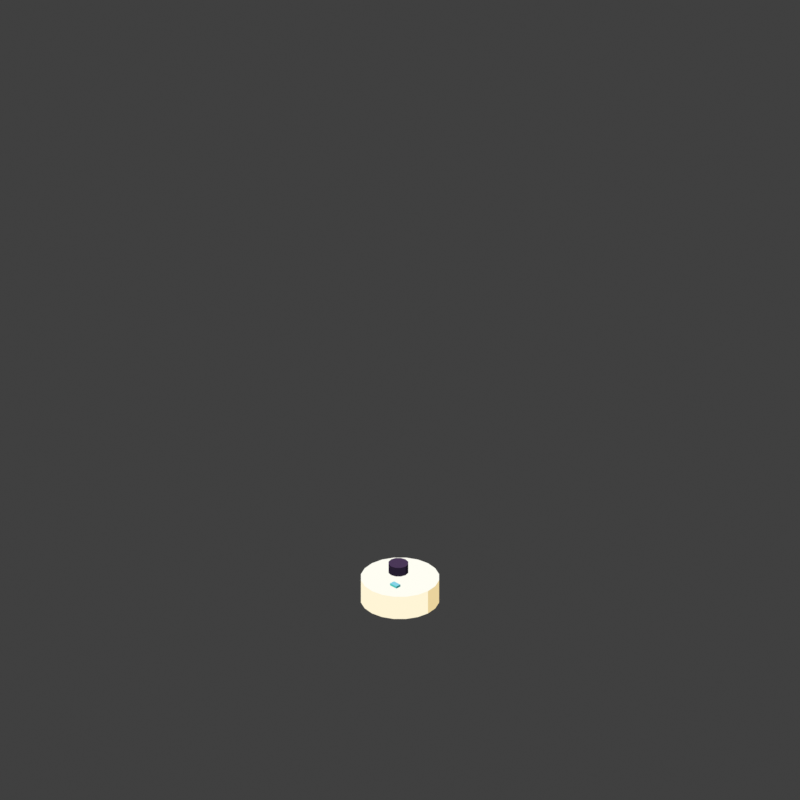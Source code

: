 # Source: vacuum.blend  (saved by Blender 4.2.66; exported with 4.5.12 LTS)
import bpy
from mathutils import Matrix  # noqa: F401  (used for matrix-valued properties, if any)

bpy.ops.wm.read_factory_settings(use_empty=True)
scene = bpy.context.scene
scene.name = 'Scene'

# ---- collections
col_collection = bpy.data.collections.new('Collection'); scene.collection.children.link(col_collection)

# ---- materials (node trees are filled in below, after node groups)
mat_ead39d = bpy.data.materials.new('#ead39d')
mat_fff5d6 = bpy.data.materials.new('#fff5d6')
mat_fffef3 = bpy.data.materials.new('#fffef3')
mat_17121e = bpy.data.materials.new('#17121e')
mat_251d2f = bpy.data.materials.new('#251d2f')
mat_4a3857 = bpy.data.materials.new('#4a3857')
mat_277f7e = bpy.data.materials.new('#277f7e')
mat_52c7bd = bpy.data.materials.new('#52c7bd')
mat_86d4e8 = bpy.data.materials.new('#86d4e8')

# ---- material node trees
mat_ead39d.use_nodes = True; mat_ead39d.node_tree.nodes.clear()
_N = mat_ead39d.node_tree.nodes; _L = mat_ead39d.node_tree.links
n0 = _N.new('ShaderNodeEmission'); n0.name = 'Emission'; n0.location = (0, 0)
n0.inputs[0].default_value = (0.8228, 0.6514, 0.3372, 1.0)
n1 = _N.new('ShaderNodeOutputMaterial'); n1.name = 'Material Output'; n1.location = (0, 0)
_L.new(n0.outputs[0], n1.inputs[0])
n1.is_active_output = True
mat_fff5d6.use_nodes = True; mat_fff5d6.node_tree.nodes.clear()
_N = mat_fff5d6.node_tree.nodes; _L = mat_fff5d6.node_tree.links
n0 = _N.new('ShaderNodeEmission'); n0.name = 'Emission'; n0.location = (0, 0)
n0.inputs[0].default_value = (1.0, 0.9131, 0.6724, 1.0)
n1 = _N.new('ShaderNodeOutputMaterial'); n1.name = 'Material Output'; n1.location = (0, 0)
_L.new(n0.outputs[0], n1.inputs[0])
n1.is_active_output = True
mat_fffef3.use_nodes = True; mat_fffef3.node_tree.nodes.clear()
_N = mat_fffef3.node_tree.nodes; _L = mat_fffef3.node_tree.links
n0 = _N.new('ShaderNodeEmission'); n0.name = 'Emission'; n0.location = (0, 0)
n0.inputs[0].default_value = (1.0, 0.9911, 0.8963, 1.0)
n1 = _N.new('ShaderNodeOutputMaterial'); n1.name = 'Material Output'; n1.location = (0, 0)
_L.new(n0.outputs[0], n1.inputs[0])
n1.is_active_output = True
mat_17121e.use_nodes = True; mat_17121e.node_tree.nodes.clear()
_N = mat_17121e.node_tree.nodes; _L = mat_17121e.node_tree.links
n0 = _N.new('ShaderNodeEmission'); n0.name = 'Emission'; n0.location = (0, 0)
n0.inputs[0].default_value = (0.008568, 0.006049, 0.01298, 1.0)
n1 = _N.new('ShaderNodeOutputMaterial'); n1.name = 'Material Output'; n1.location = (0, 0)
_L.new(n0.outputs[0], n1.inputs[0])
n1.is_active_output = True
mat_251d2f.use_nodes = True; mat_251d2f.node_tree.nodes.clear()
_N = mat_251d2f.node_tree.nodes; _L = mat_251d2f.node_tree.links
n0 = _N.new('ShaderNodeEmission'); n0.name = 'Emission'; n0.location = (0, 0)
n0.inputs[0].default_value = (0.0185, 0.01229, 0.02843, 1.0)
n1 = _N.new('ShaderNodeOutputMaterial'); n1.name = 'Material Output'; n1.location = (0, 0)
_L.new(n0.outputs[0], n1.inputs[0])
n1.is_active_output = True
mat_4a3857.use_nodes = True; mat_4a3857.node_tree.nodes.clear()
_N = mat_4a3857.node_tree.nodes; _L = mat_4a3857.node_tree.links
n0 = _N.new('ShaderNodeEmission'); n0.name = 'Emission'; n0.location = (0, 0)
n0.inputs[0].default_value = (0.06848, 0.03955, 0.09531, 1.0)
n1 = _N.new('ShaderNodeOutputMaterial'); n1.name = 'Material Output'; n1.location = (0, 0)
_L.new(n0.outputs[0], n1.inputs[0])
n1.is_active_output = True
mat_277f7e.use_nodes = True; mat_277f7e.node_tree.nodes.clear()
_N = mat_277f7e.node_tree.nodes; _L = mat_277f7e.node_tree.links
n0 = _N.new('ShaderNodeEmission'); n0.name = 'Emission'; n0.location = (0, 0)
n0.inputs[0].default_value = (0.02029, 0.2122, 0.2086, 1.0)
n1 = _N.new('ShaderNodeOutputMaterial'); n1.name = 'Material Output'; n1.location = (0, 0)
_L.new(n0.outputs[0], n1.inputs[0])
n1.is_active_output = True
mat_52c7bd.use_nodes = True; mat_52c7bd.node_tree.nodes.clear()
_N = mat_52c7bd.node_tree.nodes; _L = mat_52c7bd.node_tree.links
n0 = _N.new('ShaderNodeEmission'); n0.name = 'Emission'; n0.location = (0, 0)
n0.inputs[0].default_value = (0.08438, 0.5711, 0.5089, 1.0)
n1 = _N.new('ShaderNodeOutputMaterial'); n1.name = 'Material Output'; n1.location = (0, 0)
_L.new(n0.outputs[0], n1.inputs[0])
n1.is_active_output = True
mat_86d4e8.use_nodes = True; mat_86d4e8.node_tree.nodes.clear()
_N = mat_86d4e8.node_tree.nodes; _L = mat_86d4e8.node_tree.links
n0 = _N.new('ShaderNodeEmission'); n0.name = 'Emission'; n0.location = (0, 0)
n0.inputs[0].default_value = (0.2384, 0.6584, 0.807, 1.0)
n1 = _N.new('ShaderNodeOutputMaterial'); n1.name = 'Material Output'; n1.location = (0, 0)
_L.new(n0.outputs[0], n1.inputs[0])
n1.is_active_output = True

# ---- world
world_world = bpy.data.worlds.new('World'); scene.world = world_world
world_world.use_nodes = True; world_world.node_tree.nodes.clear()
_N = world_world.node_tree.nodes; _L = world_world.node_tree.links
n0 = _N.new('ShaderNodeOutputWorld'); n0.name = 'World Output'; n0.location = (300, 300)
n1 = _N.new('ShaderNodeBackground'); n1.name = 'Background'; n1.location = (10, 300)
n1.inputs[0].default_value = (0.05088, 0.05088, 0.05088, 1.0)
_L.new(n1.outputs[0], n0.inputs[0])
n0.is_active_output = True
world_world.color = (0.0, 0.0, 0.0)
world_world.sun_shadow_jitter_overblur = 0.0

# ---- cameras
cam_camera_001 = bpy.data.cameras.new('Camera.001')
cam_camera_001.type = 'ORTHO'
cam_camera_001.ortho_scale = 3.536
cam_camera_001.shift_y = 0.25

# ---- meshes
me_cylinder_028 = bpy.data.meshes.new('Cylinder.028')
me_cylinder_028.from_pydata([(0.0, 0.175, -0.055), (0.0, 0.175, 0.055), (0.05408, 0.1664, -0.055), (0.05408, 0.1664, 0.055), (0.1029, 0.1416, -0.055), (0.1029, 0.1416, 0.055), (0.1416, 0.1029, -0.055), (0.1416, 0.1029, 0.055), (0.1664, 0.05408, -0.055), (0.1664, 0.05408, 0.055), (0.175, 0.0, -0.055), (0.175, 0.0, 0.055), (0.1664, -0.05408, -0.055), (0.1664, -0.05408, 0.055), (0.1416, -0.1029, -0.055), (0.1416, -0.1029, 0.055), (0.1029, -0.1416, -0.055), (0.1029, -0.1416, 0.055), (0.05408, -0.1664, -0.055), (0.05408, -0.1664, 0.055), (0.0, -0.175, -0.055), (0.0, -0.175, 0.055), (-0.05408, -0.1664, -0.055), (-0.05408, -0.1664, 0.055), (-0.1029, -0.1416, -0.055), (-0.1029, -0.1416, 0.055), (-0.1416, -0.1029, -0.055), (-0.1416, -0.1029, 0.055), (-0.1664, -0.05408, -0.055), (-0.1664, -0.05408, 0.055), (-0.175, 0.0, -0.055), (-0.175, 0.0, 0.055), (-0.1664, 0.05408, -0.055), (-0.1664, 0.05408, 0.055), (-0.1416, 0.1029, -0.055), (-0.1416, 0.1029, 0.055), (-0.1029, 0.1416, -0.055), (-0.1029, 0.1416, 0.055), (-0.05408, 0.1664, -0.055), (-0.05408, 0.1664, 0.055)], [], [(0, 1, 3, 2), (2, 3, 5, 4), (4, 5, 7, 6), (6, 7, 9, 8), (8, 9, 11, 10), (10, 11, 13, 12), (12, 13, 15, 14), (14, 15, 17, 16), (16, 17, 19, 18), (18, 19, 21, 20), (20, 21, 23, 22), (22, 23, 25, 24), (24, 25, 27, 26), (26, 27, 29, 28), (28, 29, 31, 30), (30, 31, 33, 32), (32, 33, 35, 34), (34, 35, 37, 36), (3, 1, 39, 37, 35, 33, 31, 29, 27, 25, 23, 21, 19, 17, 15, 13, 11, 9, 7, 5), (36, 37, 39, 38), (38, 39, 1, 0), (0, 2, 4, 6, 8, 10, 12, 14, 16, 18, 20, 22, 24, 26, 28, 30, 32, 34, 36, 38)])
me_cylinder_028.polygons.foreach_set('material_index', [1, 1, 1, 1, 1, 0, 0, 0, 0, 0, 0, 0, 0, 0, 0, 1, 1, 1, 2, 1, 1, 0])
_uv = me_cylinder_028.uv_layers.new(name='UVMap')
_uv.uv.foreach_set('vector', [1.0, 0.5, 1.0, 1.0, 0.95, 1.0, 0.95, 0.5, 0.95, 0.5, 0.95, 1.0, 0.9, 1.0, 0.9, 0.5, 0.9, 0.5, 0.9, 1.0, 0.85, 1.0, 0.85, 0.5, 0.85, 0.5, 0.85, 1.0, 0.8, 1.0, 0.8, 0.5, 0.8, 0.5, 0.8, 1.0, 0.75, 1.0, 0.75, 0.5, 0.75, 0.5, 0.75, 1.0, 0.7, 1.0, 0.7, 0.5, 0.7, 0.5, 0.7, 1.0, 0.65, 1.0, 0.65, 0.5, 0.65, 0.5, 0.65, 1.0, 0.6, 1.0, 0.6, 0.5, 0.6, 0.5, 0.6, 1.0, 0.55, 1.0, 0.55, 0.5, 0.55, 0.5, 0.55, 1.0, 0.5, 1.0, 0.5, 0.5, 0.5, 0.5, 0.5, 1.0, 0.45, 1.0, 0.45, 0.5, 0.45, 0.5, 0.45, 1.0, 0.4, 1.0, 0.4, 0.5, 0.4, 0.5, 0.4, 1.0, 0.35, 1.0, 0.35, 0.5, 0.35, 0.5, 0.35, 1.0, 0.3, 1.0, 0.3, 0.5, 0.3, 0.5, 0.3, 1.0, 0.25, 1.0, 0.25, 0.5, 0.25, 0.5, 0.25, 1.0, 0.2, 1.0, 0.2, 0.5, 0.2, 0.5, 0.2, 1.0, 0.15, 1.0, 0.15, 0.5, 0.15, 0.5, 0.15, 1.0, 0.1, 1.0, 0.1, 0.5, 0.3242, 0.4783, 0.25, 0.49, 0.1758, 0.4783, 0.1089, 0.4442, 0.05584, 0.3911, 0.02175, 0.3242, 0.01, 0.25, 0.02175, 0.1758, 0.05584, 0.1089, 0.1089, 0.05584, 0.1758, 0.02175, 0.25, 0.01, 0.3242, 0.02175, 0.3911, 0.05584, 0.4442, 0.1089, 0.4783, 0.1758, 0.49, 0.25, 0.4783, 0.3242, 0.4442, 0.3911, 0.3911, 0.4442, 0.1, 0.5, 0.1, 1.0, 0.05, 1.0, 0.05, 0.5, 0.05, 0.5, 0.05, 1.0, -1.565e-07, 1.0, -1.565e-07, 0.5, 0.75, 0.49, 0.8242, 0.4783, 0.8911, 0.4442, 0.9442, 0.3911, 0.9783, 0.3242, 0.99, 0.25, 0.9783, 0.1758, 0.9442, 0.1089, 0.8911, 0.05584, 0.8242, 0.02175, 0.75, 0.01, 0.6758, 0.02175, 0.6089, 0.05584, 0.5558, 0.1089, 0.5217, 0.1758, 0.51, 0.25, 0.5217, 0.3242, 0.5558, 0.3911, 0.6089, 0.4442, 0.6758, 0.4783])
me_cylinder_028.materials.append(mat_ead39d)
me_cylinder_028.materials.append(mat_fff5d6)
me_cylinder_028.materials.append(mat_fffef3)
me_cylinder_028.update()
me_cylinder_029 = bpy.data.meshes.new('Cylinder.029')
me_cylinder_029.from_pydata([(0.0, 0.045, -0.0225), (0.0, 0.045, 0.0225), (0.0225, 0.03897, -0.0225), (0.0225, 0.03897, 0.0225), (0.03897, 0.0225, -0.0225), (0.03897, 0.0225, 0.0225), (0.045, 0.0, -0.0225), (0.045, 0.0, 0.0225), (0.03897, -0.0225, -0.0225), (0.03897, -0.0225, 0.0225), (0.0225, -0.03897, -0.0225), (0.0225, -0.03897, 0.0225), (0.0, -0.045, -0.0225), (0.0, -0.045, 0.0225), (-0.0225, -0.03897, -0.0225), (-0.0225, -0.03897, 0.0225), (-0.03897, -0.0225, -0.0225), (-0.03897, -0.0225, 0.0225), (-0.045, 0.0, -0.0225), (-0.045, 0.0, 0.0225), (-0.03897, 0.0225, -0.0225), (-0.03897, 0.0225, 0.0225), (-0.0225, 0.03897, -0.0225), (-0.0225, 0.03897, 0.0225)], [], [(0, 1, 3, 2), (2, 3, 5, 4), (4, 5, 7, 6), (6, 7, 9, 8), (8, 9, 11, 10), (10, 11, 13, 12), (12, 13, 15, 14), (14, 15, 17, 16), (16, 17, 19, 18), (18, 19, 21, 20), (3, 1, 23, 21, 19, 17, 15, 13, 11, 9, 7, 5), (20, 21, 23, 22), (22, 23, 1, 0), (0, 2, 4, 6, 8, 10, 12, 14, 16, 18, 20, 22)])
me_cylinder_029.polygons.foreach_set('material_index', [1, 1, 1, 0, 0, 0, 0, 0, 0, 1, 2, 1, 1, 0])
_uv = me_cylinder_029.uv_layers.new(name='UVMap')
_uv.uv.foreach_set('vector', [1.0, 0.5, 1.0, 1.0, 0.9167, 1.0, 0.9167, 0.5, 0.9167, 0.5, 0.9167, 1.0, 0.8333, 1.0, 0.8333, 0.5, 0.8333, 0.5, 0.8333, 1.0, 0.75, 1.0, 0.75, 0.5, 0.75, 0.5, 0.75, 1.0, 0.6667, 1.0, 0.6667, 0.5, 0.6667, 0.5, 0.6667, 1.0, 0.5833, 1.0, 0.5833, 0.5, 0.5833, 0.5, 0.5833, 1.0, 0.5, 1.0, 0.5, 0.5, 0.5, 0.5, 0.5, 1.0, 0.4167, 1.0, 0.4167, 0.5, 0.4167, 0.5, 0.4167, 1.0, 0.3333, 1.0, 0.3333, 0.5, 0.3333, 0.5, 0.3333, 1.0, 0.25, 1.0, 0.25, 0.5, 0.25, 0.5, 0.25, 1.0, 0.1667, 1.0, 0.1667, 0.5, 0.37, 0.4578, 0.25, 0.49, 0.13, 0.4578, 0.04215, 0.37, 0.01, 0.25, 0.04215, 0.13, 0.13, 0.04215, 0.25, 0.01, 0.37, 0.04215, 0.4578, 0.13, 0.49, 0.25, 0.4578, 0.37, 0.1667, 0.5, 0.1667, 1.0, 0.08333, 1.0, 0.08333, 0.5, 0.08333, 0.5, 0.08333, 1.0, 7.451e-08, 1.0, 7.451e-08, 0.5, 0.75, 0.49, 0.87, 0.4578, 0.9578, 0.37, 0.99, 0.25, 0.9578, 0.13, 0.87, 0.04215, 0.75, 0.01, 0.63, 0.04215, 0.5422, 0.13, 0.51, 0.25, 0.5422, 0.37, 0.63, 0.4578])
me_cylinder_029.materials.append(mat_17121e)
me_cylinder_029.materials.append(mat_251d2f)
me_cylinder_029.materials.append(mat_4a3857)
me_cylinder_029.update()
me_cube_209 = bpy.data.meshes.new('Cube.209')
me_cube_209.from_pydata([(-0.02, -0.0125, -0.005), (-0.02, -0.0125, 0.005), (-0.02, 0.0125, -0.005), (-0.02, 0.0125, 0.005), (0.02, -0.0125, -0.005), (0.02, -0.0125, 0.005), (0.02, 0.0125, -0.005), (0.02, 0.0125, 0.005)], [], [(0, 1, 3, 2), (2, 3, 7, 6), (6, 7, 5, 4), (4, 5, 1, 0), (2, 6, 4, 0), (7, 3, 1, 5)])
me_cube_209.polygons.foreach_set('material_index', [0, 1, 0, 0, 0, 2])
_uv = me_cube_209.uv_layers.new(name='UVMap')
_uv.uv.foreach_set('vector', [0.375, 0.0, 0.625, 0.0, 0.625, 0.25, 0.375, 0.25, 0.375, 0.25, 0.625, 0.25, 0.625, 0.5, 0.375, 0.5, 0.375, 0.5, 0.625, 0.5, 0.625, 0.75, 0.375, 0.75, 0.375, 0.75, 0.625, 0.75, 0.625, 1.0, 0.375, 1.0, 0.125, 0.5, 0.375, 0.5, 0.375, 0.75, 0.125, 0.75, 0.625, 0.5, 0.875, 0.5, 0.875, 0.75, 0.625, 0.75])
me_cube_209.materials.append(mat_277f7e)
me_cube_209.materials.append(mat_52c7bd)
me_cube_209.materials.append(mat_86d4e8)
me_cube_209.update()

# ---- objects
ob_camera = bpy.data.objects.new('Camera', cam_camera_001)
ob_cylinder = bpy.data.objects.new('Cylinder', me_cylinder_028)
ob_cylinder_001 = bpy.data.objects.new('Cylinder.001', me_cylinder_029)
ob_cube = bpy.data.objects.new('Cube', me_cube_209)

# ---- transforms, parenting, visibility, modifiers, constraints
ob_camera.location = (8.0, -8.0, 6.532)
ob_camera.rotation_euler = (1.047, -6.689e-08, 0.7854)
ob_cylinder.location = (0.0, 0.0, 0.05681)
ob_cylinder.rotation_euler = (-0.0, 3.142, -0.0)
ob_cylinder.scale = (-1.0, -1.0, -1.033)
ob_cylinder_001.location = (-0.04, 0.03, 0.1343)
ob_cylinder_001.rotation_euler = (-0.0, 3.142, -0.0)
ob_cylinder_001.scale = (-1.0, -1.0, -1.033)
ob_cube.location = (0.04, -0.07, 0.1188)
ob_cube.rotation_euler = (-0.0, 3.142, -0.0)
ob_cube.scale = (-1.0, -1.0, -1.033)

# ---- collection membership
col_collection.objects.link(ob_camera)
col_collection.objects.link(ob_cylinder)
col_collection.objects.link(ob_cylinder_001)
col_collection.objects.link(ob_cube)

# ---- scene / render settings (as saved in the file)
scene.camera = ob_camera
scene.frame_start = 1; scene.frame_end = 250; scene.frame_set(1)
scene.render.engine = 'CYCLES'
scene.render.resolution_x = 240
scene.render.resolution_y = 240
scene.render.film_transparent = True
scene.cycles.samples = 1
scene.view_settings.view_transform = 'Standard'
bpy.context.view_layer.update()
